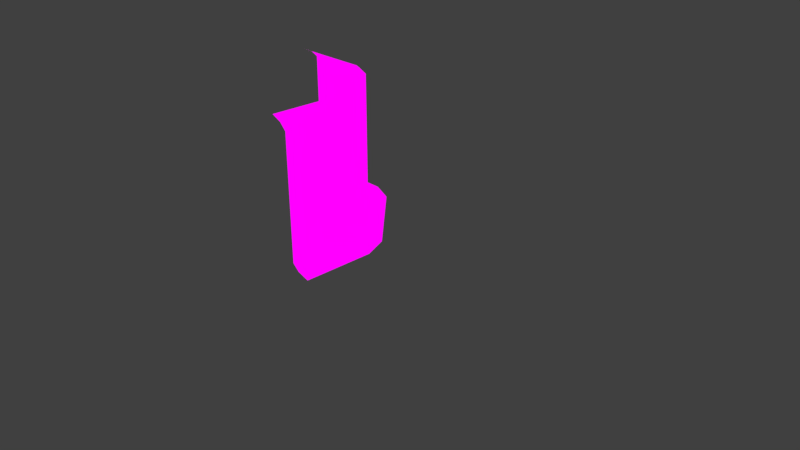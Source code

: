 # Source: Cavern_Cliff_Dirt_Corner_High_01.blend  (saved by Blender 2.93.21; exported with 4.5.12 LTS)
import bpy
from mathutils import Matrix  # noqa: F401  (used for matrix-valued properties, if any)

bpy.ops.wm.read_factory_settings(use_empty=True)
scene = bpy.context.scene
scene.name = 'Scene'

# ---- collections
col_collection_1 = bpy.data.collections.new('Collection 1'); scene.collection.children.link(col_collection_1)

# ---- images (referenced by path relative to the original .blend; pixels are not part of the script)
import os
ASSET_DIR = os.environ.get("B2B_ASSET_DIR", "")  # directory of the original .blend (textures are referenced by path, not embedded)
HERE = os.path.dirname(os.path.abspath(__file__))  # packed textures are extracted next to this script under _unpacked/

def load_image(name, relpath, width, height, colorspace="sRGB"):
    """Load a texture the original file referenced (path relative to the .blend, or extracted next to this script)."""
    p = next((c for c in (os.path.join(HERE, relpath), os.path.join(ASSET_DIR, relpath)) if relpath and os.path.exists(c)), "")
    if p:
        img = bpy.data.images.load(p, check_existing=True)
        img.name = name
    else:  # same state as the original file: an image datablock whose file is absent (Cycles renders it pink)
        img = bpy.data.images.new(name, width, height)
        img.source = "FILE"
        img.filepath = "//" + (relpath or name)
    img.colorspace_settings.name = colorspace
    return img
img_caverns_tileset_png = load_image('Caverns_Tileset.png', 'Caverns_Tileset.png', 1024, 1024, 'sRGB')

# ---- materials (node trees are filled in below, after node groups)
mat_grassland_tileatlas_01 = bpy.data.materials.new('Grassland_Tileatlas_01')
mat_grassland_tileatlas_01.alpha_threshold = 0.0
mat_grassland_tileatlas_01.use_transparent_shadow = False
mat_grassland_tileatlas_01.roughness = 0.5
mat_grassland_tileatlas_01.line_color = (0.0, 0.0, 0.0, 1.0)
mat_caverns_tileset = bpy.data.materials.new('Caverns_Tileset')
mat_caverns_tileset.use_transparent_shadow = False

# ---- material node trees
mat_caverns_tileset.use_nodes = True; mat_caverns_tileset.node_tree.nodes.clear()
_N = mat_caverns_tileset.node_tree.nodes; _L = mat_caverns_tileset.node_tree.links
n0 = _N.new('ShaderNodeOutputMaterial'); n0.name = 'Material Output'; n0.location = (400, 0)
n1 = _N.new('ShaderNodeLightPath'); n1.name = 'Light Path'; n1.location = (0, 250)
n2 = _N.new('ShaderNodeBsdfTransparent'); n2.name = 'Transparent BSDF'; n2.location = (-200, -100)
n3 = _N.new('ShaderNodeEmission'); n3.name = 'Emission'; n3.location = (-200, -200)
n4 = _N.new('ShaderNodeMixShader'); n4.name = 'Mix Shader'; n4.location = (200, 0)
n5 = _N.new('ShaderNodeMixShader'); n5.name = 'Mix Shader.001'; n5.location = (0, -100)
n6 = _N.new('ShaderNodeTexImage'); n6.name = 'Image Texture'; n6.location = (-500, 100)
n6.image = img_caverns_tileset_png
n6.interpolation = 'Closest'
_L.new(n6.outputs[0], n3.inputs[0])
_L.new(n6.outputs[1], n5.inputs[0])
_L.new(n2.outputs[0], n5.inputs[1])
_L.new(n2.outputs[0], n4.inputs[1])
_L.new(n3.outputs[0], n5.inputs[2])
_L.new(n5.outputs[0], n4.inputs[2])
_L.new(n1.outputs[0], n4.inputs[0])
_L.new(n4.outputs[0], n0.inputs[0])
n0.is_active_output = True

# ---- world
world_world = bpy.data.worlds.new('World'); scene.world = world_world
world_world.color = (0.05088, 0.05088, 0.05088)
world_world.use_sun_shadow = False
world_world.sun_shadow_jitter_overblur = 0.0
world_world.cycles.sampling_method = 'MANUAL'

# ---- cameras
cam_camera = bpy.data.cameras.new('Camera')
cam_camera.clip_end = 100.0
cam_camera.lens = 35.0
cam_camera.sensor_width = 32.0
cam_camera.sensor_height = 18.0
cam_camera.ortho_scale = 7.314
cam_camera.dof.focus_distance = 0.0
cam_camera.dof.aperture_fstop = 128.0

# ---- lights
light_lamp = bpy.data.lights.new('Lamp', 'POINT')
light_lamp.transmission_factor = 0.0
light_lamp.cutoff_distance = 30.0
light_lamp.energy = 100.0
light_lamp.shadow_buffer_clip_start = 1.001
light_lamp.shadow_soft_size = 0.1
light_lamp.shadow_maximum_resolution = 0.006
light_lamp.use_absolute_resolution = True

# ---- meshes
me_cube = bpy.data.meshes.new('Cube')
me_cube.from_pydata([(0.0, 0.0, 0.0), (-0.2715, 0.0, 0.9716), (-0.2715, 0.0, 0.1318), (-0.3614, 0.0, 1.94), (-0.1738, -1.0, 0.04975), (-0.1692, 0.0, 0.04975), (-0.2715, -1.0, 0.1318), (-2.5, 1.228, 0.9718), (0.0, -1.0, 0.0), (-0.1464, 0.3536, -0.0001117), (-0.3384, 0.1616, 0.1317), (-1.339, 1.161, 0.9716), (-0.7695, 0.7305, 0.04964), (-0.2694, 0.2306, 0.04964), (-0.3384, 0.1616, 0.9716), (-0.8386, 0.6614, 0.1317), (-0.6466, 0.8534, -0.0001117), (-0.3384, 0.1616, 1.851), (-0.3614, -1.0, 1.94), (-1.266, 1.234, 0.04964), (-0.5, -1.0, 2.0), (-1.339, 1.161, 0.1317), (-0.8386, 0.6614, 0.9716), (-1.147, 1.353, -0.0001117), (-2.5, 1.5, 2.98e-08), (-0.2715, -1.0, 1.851), (-2.5, 1.228, 0.1318), (-1.5, 1.326, 0.04975), (-2.5, 1.33, 0.04975), (-1.5, 1.228, 0.1318), (-0.2715, 0.0, 1.851), (-1.5, 1.5, 2.98e-08), (-0.2715, -1.0, 0.9718), (-0.9022, 0.5978, 1.94), (-0.402, 0.09797, 1.94), (-0.8386, 0.6614, 1.851), (-0.5, 0.0, 2.0), (-1.402, 1.098, 1.94), (-1.0, 0.4999, 2.0), (-1.5, 0.9997, 2.0), (-2.5, 1.228, 1.851), (-1.5, 1.138, 1.94), (-2.5, 1.138, 1.94), (-2.5, 0.9997, 2.0), (-1.5, 1.228, 1.851), (-1.339, 1.161, 1.851), (-1.5, 1.228, 0.9718)], [], [(4, 5, 2, 6), (6, 2, 1, 32), (8, 0, 5, 4), (9, 16, 12, 13), (10, 15, 22, 14), (13, 12, 15, 10), (16, 23, 19, 12), (15, 21, 11, 22), (12, 19, 21, 15), (27, 28, 26, 29), (29, 26, 7, 46), (31, 24, 28, 27), (11, 46, 44, 45), (1, 14, 17, 30), (46, 7, 40, 44), (22, 11, 45, 35), (2, 10, 14, 1), (5, 13, 10, 2), (0, 9, 13, 5), (14, 22, 35, 17), (32, 1, 30, 25), (21, 29, 46, 11), (19, 27, 29, 21), (23, 31, 27, 19), (25, 30, 3, 18), (18, 3, 36, 20), (34, 33, 38, 36), (17, 35, 33, 34), (33, 37, 39, 38), (35, 45, 37, 33), (44, 40, 42, 41), (41, 42, 43, 39), (36, 3, 34), (30, 17, 34, 3), (39, 37, 41), (45, 44, 41, 37)])
me_cube.polygons.foreach_set('use_smooth', [True] * 36)
me_cube.polygons.foreach_set('material_index', [1, 1, 1, 1, 1, 1, 1, 1, 1, 1, 1, 1, 1, 1, 1, 1, 1, 1, 1, 1, 1, 1, 1, 1, 1, 1, 1, 1, 1, 1, 1, 1, 1, 1, 1, 1])
_uv = me_cube.uv_layers.new(name='UVMap')
_uv.uv.foreach_set('vector', [0.06255, 0.8282, 0.125, 0.8282, 0.125, 0.8437, 0.06255, 0.8437, 0.06255, 0.6251, 0.125, 0.6251, 0.125, 0.7499, 0.06255, 0.7499, 0.06255, 0.8126, 0.125, 0.8126, 0.125, 0.828, 0.06255, 0.828, 0.07227, 0.8126, 0.1152, 0.8126, 0.1152, 0.828, 0.07227, 0.828, 0.06255, 0.6251, 0.125, 0.6251, 0.125, 0.7499, 0.06255, 0.7499, 0.07227, 0.8282, 0.1152, 0.8282, 0.1152, 0.8437, 0.07227, 0.8437, 0.07227, 0.8126, 0.1152, 0.8126, 0.1152, 0.828, 0.07227, 0.828, 0.06255, 0.6251, 0.125, 0.6251, 0.125, 0.7499, 0.06255, 0.7499, 0.07227, 0.8282, 0.1152, 0.8282, 0.1152, 0.8437, 0.07227, 0.8437, 0.06255, 0.8282, 0.125, 0.8282, 0.125, 0.8437, 0.06255, 0.8437, 0.06255, 0.6251, 0.125, 0.6251, 0.125, 0.7499, 0.06255, 0.7499, 0.06255, 0.8126, 0.125, 0.8126, 0.125, 0.828, 0.06255, 0.828, 0.0957, 0.6328, 0.1074, 0.6328, 0.1074, 0.7422, 0.0957, 0.7422, 0.0957, 0.6328, 0.1074, 0.6328, 0.1074, 0.7422, 0.0957, 0.7422, 0.06255, 0.6251, 0.125, 0.6251, 0.125, 0.7499, 0.06255, 0.7499, 0.06255, 0.6251, 0.125, 0.6251, 0.125, 0.7499, 0.06255, 0.7499, 0.0957, 0.6367, 0.1074, 0.6367, 0.1074, 0.7383, 0.0957, 0.7383, 0.08594, 0.8282, 0.1016, 0.8282, 0.09766, 0.8437, 0.08789, 0.8437, 0.08008, 0.8126, 0.1035, 0.8126, 0.09961, 0.828, 0.08398, 0.828, 0.06255, 0.6251, 0.125, 0.6251, 0.125, 0.7499, 0.06255, 0.7499, 0.06255, 0.6251, 0.125, 0.6251, 0.125, 0.7499, 0.06255, 0.7499, 0.0957, 0.6367, 0.1074, 0.6367, 0.1074, 0.7383, 0.0957, 0.7383, 0.08594, 0.8282, 0.1016, 0.8282, 0.09961, 0.8437, 0.08984, 0.8437, 0.08398, 0.8126, 0.1074, 0.8126, 0.1035, 0.828, 0.08789, 0.828, 0.06255, 0.8438, 0.125, 0.8438, 0.125, 0.8593, 0.06255, 0.8593, 0.06255, 0.8595, 0.125, 0.8595, 0.125, 0.8749, 0.06255, 0.8749, 0.07227, 0.8595, 0.1152, 0.8595, 0.1152, 0.8749, 0.07227, 0.8749, 0.07227, 0.8438, 0.1152, 0.8438, 0.1152, 0.8593, 0.07227, 0.8593, 0.07227, 0.8595, 0.1152, 0.8595, 0.1152, 0.8749, 0.07227, 0.8749, 0.07227, 0.8438, 0.1152, 0.8438, 0.1152, 0.8593, 0.07227, 0.8593, 0.06255, 0.8438, 0.125, 0.8438, 0.125, 0.8593, 0.06255, 0.8593, 0.06255, 0.8595, 0.125, 0.8595, 0.125, 0.8749, 0.06255, 0.8749, 0.08984, 0.8595, 0.09766, 0.8595, 0.0957, 0.8749, 0.08789, 0.8438, 0.09766, 0.8438, 0.0957, 0.8593, 0.08984, 0.8593, 0.08789, 0.8633, 0.09766, 0.8633, 0.0957, 0.8789, 0.08984, 0.8438, 0.09961, 0.8438, 0.09766, 0.8593, 0.0918, 0.8593])
me_cube.materials.append(mat_grassland_tileatlas_01)
me_cube.materials.append(mat_caverns_tileset)
me_cube.use_remesh_preserve_volume = False
me_cube.use_remesh_preserve_attributes = False
me_cube.use_mirror_vertex_groups = False
me_cube.update()

# ---- objects
ob_cube = bpy.data.objects.new('Cube', me_cube)
ob_lamp = bpy.data.objects.new('Lamp', light_lamp)
ob_camera = bpy.data.objects.new('Camera', cam_camera)

# ---- transforms, parenting, visibility, modifiers, constraints
ob_cube.location = (0.0, 0.0, 0.0)
ob_cube.lock_rotations_4d = False
ob_cube.empty_display_type = 'ARROWS'
ob_cube.lineart.crease_threshold = 0.0
ob_lamp.location = (4.076, 1.005, 5.904)
ob_lamp.rotation_euler = (0.6503, 0.05522, 1.866)
ob_lamp.lock_rotations_4d = False
ob_lamp.empty_display_type = 'ARROWS'
ob_lamp.color = (0.0, 0.0, 0.0, 0.0)
ob_lamp.lineart.crease_threshold = 0.0
ob_camera.location = (7.481, -6.508, 5.344)
ob_camera.rotation_euler = (1.109, 0.0, 0.8149)
ob_camera.lock_rotations_4d = False
ob_camera.empty_display_type = 'ARROWS'
ob_camera.color = (0.0, 0.0, 0.0, 0.0)
ob_camera.display_type = 'WIRE'
ob_camera.lineart.crease_threshold = 0.0

# ---- collection membership
col_collection_1.objects.link(ob_cube)
col_collection_1.objects.link(ob_lamp)
col_collection_1.objects.link(ob_camera)

# ---- scene / render settings (as saved in the file)
scene.camera = ob_camera
scene.frame_start = 1; scene.frame_end = 250; scene.frame_set(1)
scene.render.engine = 'BLENDER_EEVEE_NEXT'
scene.render.resolution_percentage = 50
scene.render.dither_intensity = 0.0
scene.cycles.use_denoising = False
scene.cycles.samples = 128
scene.cycles.sampling_pattern = 'TABULATED_SOBOL'
scene.cycles.use_adaptive_sampling = False
scene.cycles.use_light_tree = False
scene.cycles.blur_glossy = 0.0
scene.cycles.sample_clamp_indirect = 0.0
scene.view_settings.view_transform = 'Standard'
bpy.context.view_layer.update()
